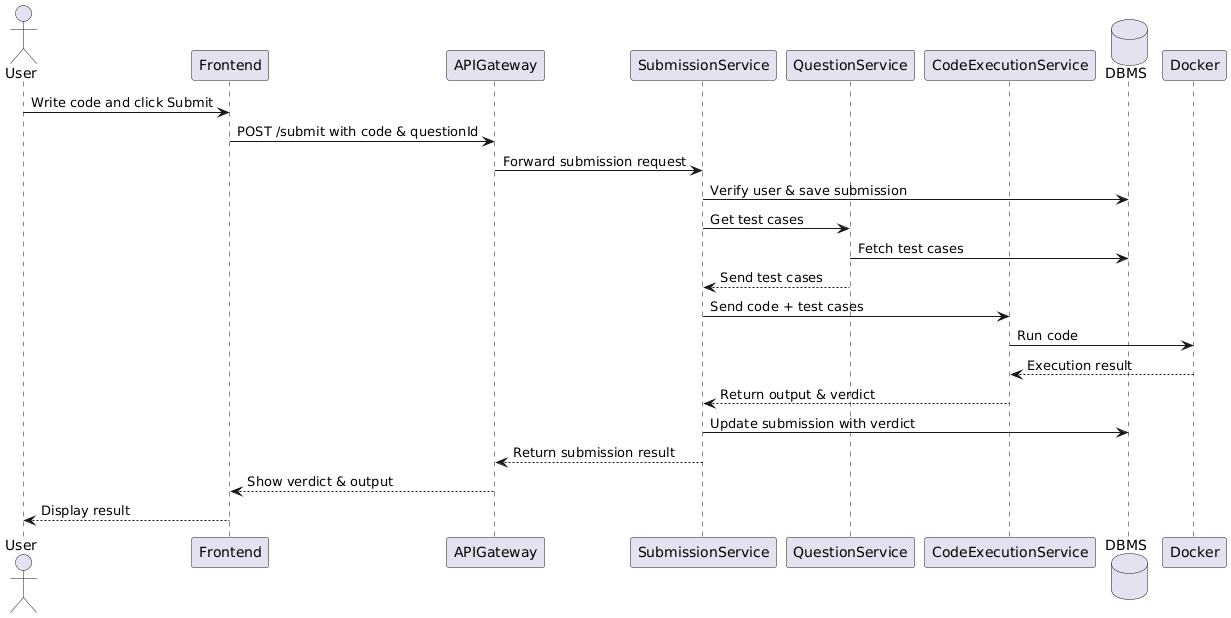

The diagram above was rendered by PlantUML. Its source (embedded in the PNG):
@startuml
actor User
participant Frontend
participant APIGateway
participant SubmissionService
participant QuestionService
participant CodeExecutionService
database DBMS

User -> Frontend: Write code and click Submit
Frontend -> APIGateway: POST /submit with code & questionId
APIGateway -> SubmissionService: Forward submission request
SubmissionService -> DBMS: Verify user & save submission
SubmissionService -> QuestionService: Get test cases
QuestionService -> DBMS: Fetch test cases
QuestionService --> SubmissionService: Send test cases
SubmissionService -> CodeExecutionService: Send code + test cases
CodeExecutionService -> Docker: Run code
Docker --> CodeExecutionService: Execution result
CodeExecutionService --> SubmissionService: Return output & verdict
SubmissionService -> DBMS: Update submission with verdict
SubmissionService --> APIGateway: Return submission result
APIGateway --> Frontend: Show verdict & output
Frontend --> User: Display result
@enduml